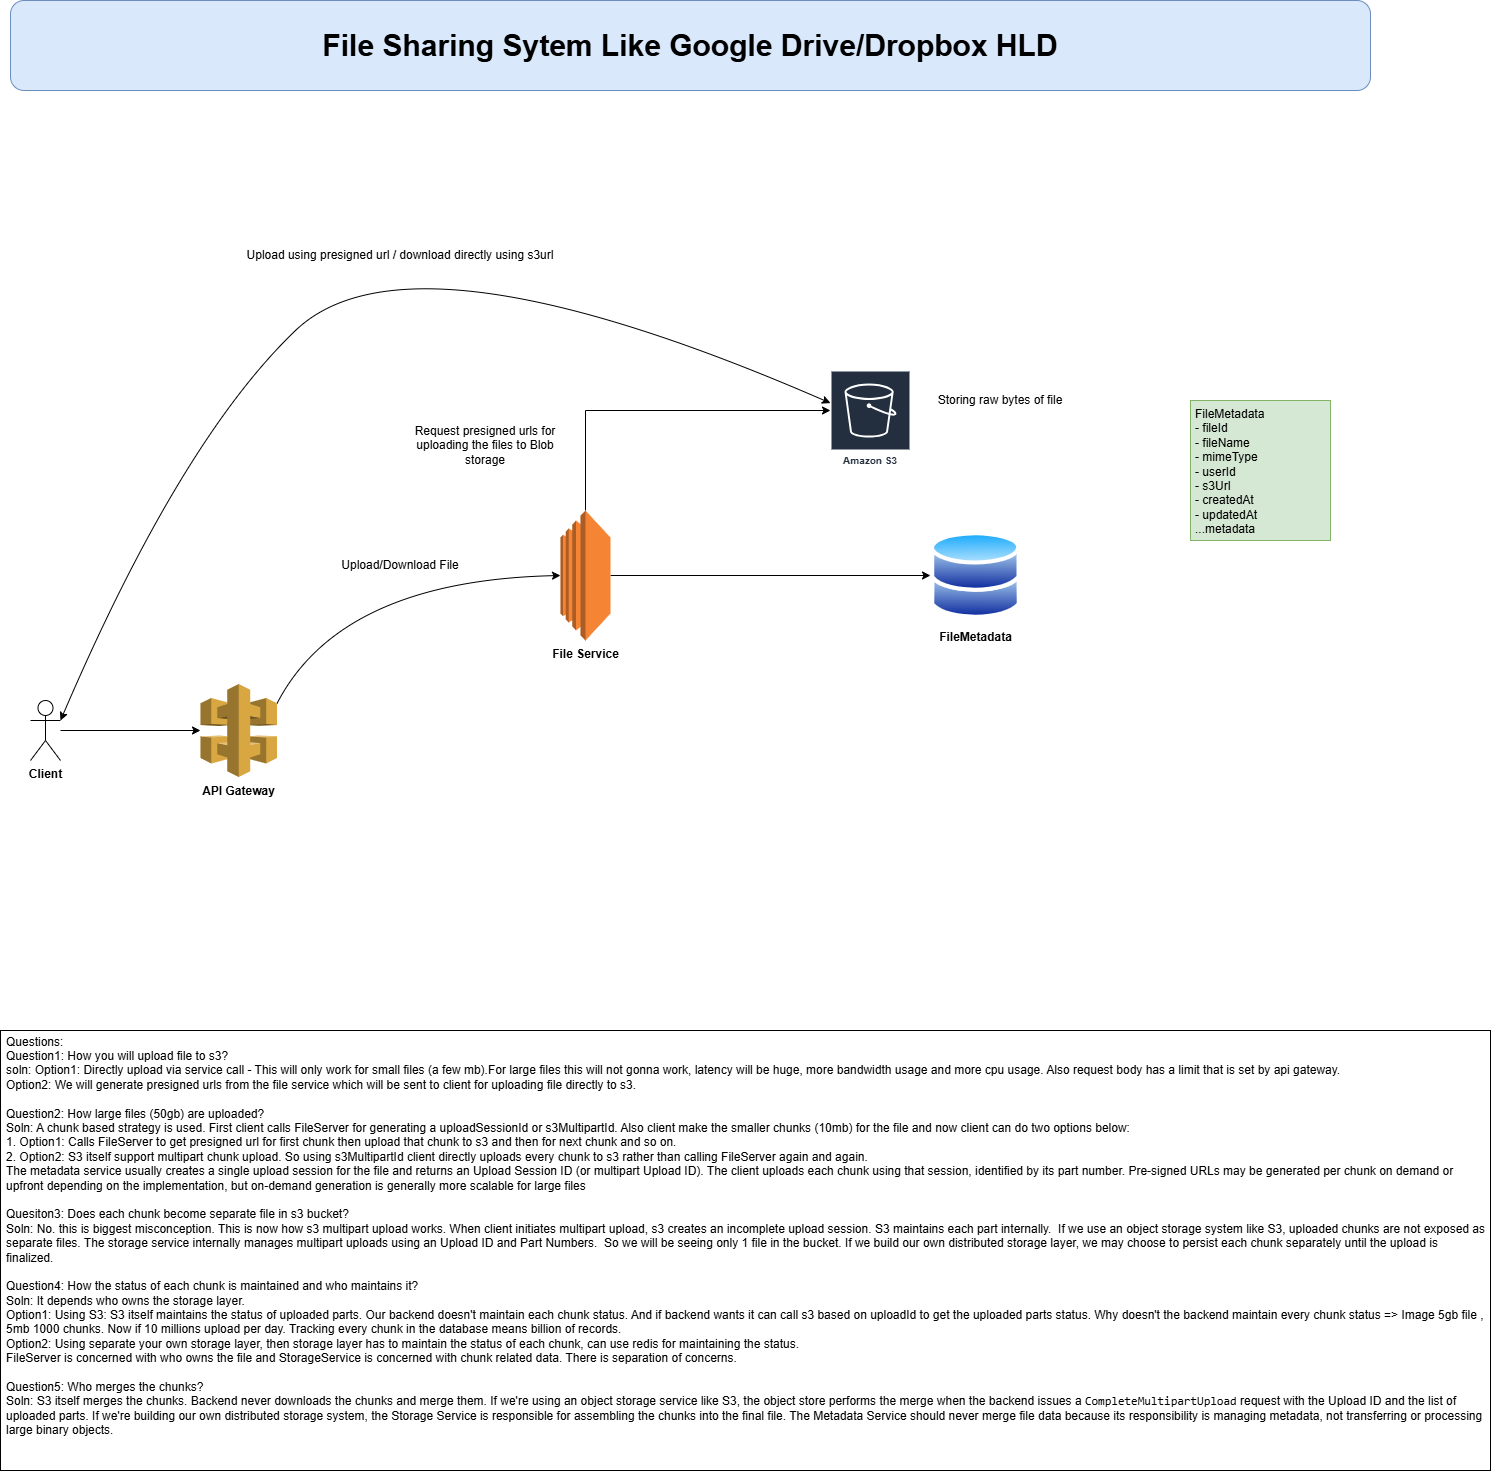

The diagram above was exported from draw.io. Its source (the exported page's mxGraphModel, read from the mxfile embedded in the PNG):
<mxGraphModel dx="1471" dy="1863" grid="1" gridSize="10" guides="1" tooltips="1" connect="1" arrows="1" fold="1" page="1" pageScale="1" pageWidth="850" pageHeight="1100" math="0" shadow="0">
  <root>
    <mxCell id="0" />
    <mxCell id="1" parent="0" />
    <mxCell id="YcbzVk5W8cbLgwaOMTr--3" edge="1" parent="1" source="YcbzVk5W8cbLgwaOMTr--1" style="edgeStyle=orthogonalEdgeStyle;rounded=0;orthogonalLoop=1;jettySize=auto;html=1;" target="YcbzVk5W8cbLgwaOMTr--2">
      <mxGeometry relative="1" as="geometry" />
    </mxCell>
    <mxCell id="YcbzVk5W8cbLgwaOMTr--1" parent="1" style="shape=umlActor;verticalLabelPosition=bottom;verticalAlign=top;html=1;outlineConnect=0;" value="&lt;b&gt;Client&lt;/b&gt;" vertex="1">
      <mxGeometry height="60" width="30" x="100" y="260" as="geometry" />
    </mxCell>
    <mxCell id="YcbzVk5W8cbLgwaOMTr--2" parent="1" style="outlineConnect=0;dashed=0;verticalLabelPosition=bottom;verticalAlign=top;align=center;html=1;shape=mxgraph.aws3.api_gateway;fillColor=#D9A741;gradientColor=none;" value="&lt;b&gt;API Gateway&lt;/b&gt;" vertex="1">
      <mxGeometry height="93" width="76.5" x="270" y="243.5" as="geometry" />
    </mxCell>
    <mxCell id="YcbzVk5W8cbLgwaOMTr--10" edge="1" parent="1" source="YcbzVk5W8cbLgwaOMTr--5" style="edgeStyle=orthogonalEdgeStyle;rounded=0;orthogonalLoop=1;jettySize=auto;html=1;" target="YcbzVk5W8cbLgwaOMTr--9">
      <mxGeometry relative="1" as="geometry">
        <Array as="points">
          <mxPoint x="655" y="-30" />
        </Array>
      </mxGeometry>
    </mxCell>
    <mxCell id="YcbzVk5W8cbLgwaOMTr--12" edge="1" parent="1" source="YcbzVk5W8cbLgwaOMTr--5" style="edgeStyle=orthogonalEdgeStyle;rounded=0;orthogonalLoop=1;jettySize=auto;html=1;" target="YcbzVk5W8cbLgwaOMTr--11">
      <mxGeometry relative="1" as="geometry" />
    </mxCell>
    <mxCell id="YcbzVk5W8cbLgwaOMTr--5" parent="1" style="outlineConnect=0;dashed=0;verticalLabelPosition=bottom;verticalAlign=top;align=center;html=1;shape=mxgraph.aws3.ec2;fillColor=#F58534;gradientColor=none;" value="&lt;b&gt;File Service&lt;/b&gt;" vertex="1">
      <mxGeometry height="130" width="50" x="630" y="70" as="geometry" />
    </mxCell>
    <mxCell id="YcbzVk5W8cbLgwaOMTr--6" edge="1" parent="1" source="YcbzVk5W8cbLgwaOMTr--2" style="curved=1;endArrow=classic;html=1;rounded=0;exitX=1;exitY=0.21;exitDx=0;exitDy=0;exitPerimeter=0;entryX=0;entryY=0.5;entryDx=0;entryDy=0;entryPerimeter=0;" target="YcbzVk5W8cbLgwaOMTr--5" value="">
      <mxGeometry height="50" relative="1" width="50" as="geometry">
        <Array as="points">
          <mxPoint x="410" y="140" />
        </Array>
        <mxPoint x="400" y="300" as="sourcePoint" />
        <mxPoint x="450" y="250" as="targetPoint" />
      </mxGeometry>
    </mxCell>
    <mxCell id="YcbzVk5W8cbLgwaOMTr--7" parent="1" style="text;html=1;whiteSpace=wrap;strokeColor=none;fillColor=none;align=center;verticalAlign=middle;rounded=0;" value="Upload/Download File" vertex="1">
      <mxGeometry height="10" width="200" x="370" y="120" as="geometry" />
    </mxCell>
    <mxCell id="YcbzVk5W8cbLgwaOMTr--9" parent="1" style="sketch=0;outlineConnect=0;fontColor=#232F3E;gradientColor=none;strokeColor=#ffffff;fillColor=#232F3E;dashed=0;verticalLabelPosition=middle;verticalAlign=bottom;align=center;html=1;whiteSpace=wrap;fontSize=10;fontStyle=1;spacing=3;shape=mxgraph.aws4.productIcon;prIcon=mxgraph.aws4.s3;" value="Amazon S3" vertex="1">
      <mxGeometry height="100" width="80" x="900" y="-70" as="geometry" />
    </mxCell>
    <mxCell id="YcbzVk5W8cbLgwaOMTr--11" parent="1" style="image;aspect=fixed;perimeter=ellipsePerimeter;html=1;align=center;shadow=0;dashed=0;spacingTop=3;image=img/lib/active_directory/databases.svg;" value="&lt;b&gt;FileMetadata&lt;/b&gt;" vertex="1">
      <mxGeometry height="89" width="90.82" x="1000" y="90.5" as="geometry" />
    </mxCell>
    <mxCell id="YcbzVk5W8cbLgwaOMTr--13" parent="1" style="text;html=1;whiteSpace=wrap;strokeColor=none;fillColor=none;align=center;verticalAlign=middle;rounded=0;" value="Request presigned urls for uploading the files to Blob storage" vertex="1">
      <mxGeometry height="70" width="170" x="470" y="-30" as="geometry" />
    </mxCell>
    <mxCell id="YcbzVk5W8cbLgwaOMTr--14" parent="1" style="text;html=1;whiteSpace=wrap;strokeColor=none;fillColor=none;align=center;verticalAlign=middle;rounded=0;" value="Storing raw bytes of file" vertex="1">
      <mxGeometry height="20" width="160" x="990" y="-50" as="geometry" />
    </mxCell>
    <mxCell id="YcbzVk5W8cbLgwaOMTr--15" parent="1" style="rounded=0;whiteSpace=wrap;html=1;align=left;verticalAlign=top;spacingLeft=3;fillColor=#d5e8d4;strokeColor=#82b366;" value="FileMetadata&lt;div&gt;- fileId&lt;/div&gt;&lt;div&gt;- fileName&lt;/div&gt;&lt;div&gt;- mimeType&lt;/div&gt;&lt;div&gt;- userId&lt;/div&gt;&lt;div&gt;&lt;span style=&quot;background-color: transparent; color: light-dark(rgb(0, 0, 0), rgb(255, 255, 255));&quot;&gt;- s3Url&lt;/span&gt;&lt;/div&gt;&lt;div&gt;- createdAt&lt;/div&gt;&lt;div&gt;- updatedAt&lt;/div&gt;&lt;div&gt;...metadata&lt;/div&gt;" vertex="1">
      <mxGeometry height="140" width="140" x="1260" y="-40" as="geometry" />
    </mxCell>
    <mxCell id="YcbzVk5W8cbLgwaOMTr--17" edge="1" parent="1" source="YcbzVk5W8cbLgwaOMTr--1" style="curved=1;endArrow=classic;html=1;rounded=0;exitX=1;exitY=0.3333333333333333;exitDx=0;exitDy=0;exitPerimeter=0;startArrow=classic;startFill=1;" target="YcbzVk5W8cbLgwaOMTr--9" value="">
      <mxGeometry height="50" relative="1" width="50" as="geometry">
        <Array as="points">
          <mxPoint x="250" />
          <mxPoint x="480" y="-220" />
        </Array>
        <mxPoint x="320" y="-15" as="sourcePoint" />
        <mxPoint x="370" y="-65" as="targetPoint" />
      </mxGeometry>
    </mxCell>
    <mxCell id="YcbzVk5W8cbLgwaOMTr--19" parent="1" style="text;html=1;whiteSpace=wrap;strokeColor=none;fillColor=none;align=center;verticalAlign=middle;rounded=0;" value="Upload using presigned url / download directly using s3url" vertex="1">
      <mxGeometry height="50" width="320" x="310" y="-210" as="geometry" />
    </mxCell>
    <mxCell id="YcbzVk5W8cbLgwaOMTr--20" parent="1" style="rounded=0;whiteSpace=wrap;html=1;align=left;spacingLeft=4;spacingTop=4;spacingBottom=4;spacingRight=4;" value="Questions:&lt;div&gt;Question1: How you will upload file to s3?&lt;/div&gt;&lt;div&gt;soln: Option1: Directly upload via service call - This will only work for small files (a few mb).For large files this will not gonna work, latency will be huge, more bandwidth usage and more cpu usage. Also request body has a limit that is set by api gateway.&lt;/div&gt;&lt;div&gt;Option2: We will generate presigned urls from the file service which will be sent to client for uploading file directly to s3.&lt;br&gt;&lt;br&gt;Question2: How large files (50gb) are uploaded?&lt;br&gt;Soln: A chunk based strategy is used. First client calls FileServer for generating a uploadSessionId or s3MultipartId. Also client make the smaller chunks (10mb) for the file and now client can do two options below:&lt;br&gt;1. Option1: Calls FileServer to get presigned url for first chunk then upload that chunk to s3 and then for next chunk and so on.&lt;br&gt;2. Option2: S3 itself support multipart chunk upload. So using s3MultipartId client directly uploads every chunk to s3 rather than calling FileServer again and again.&lt;/div&gt;&lt;div&gt;The metadata service usually creates a single upload session for the file and returns an Upload Session ID (or multipart Upload ID). The client uploads each chunk using that session, identified by its part number. Pre-signed URLs may be generated per chunk on demand or upfront depending on the implementation, but on-demand generation is generally more scalable for large files&lt;br&gt;&lt;br&gt;&lt;/div&gt;&lt;div&gt;Quesiton3: Does each chunk become separate file in s3 bucket?&lt;br&gt;Soln: No. this is biggest misconception. This is now how s3 multipart upload works. When client initiates multipart upload, s3 creates an incomplete upload session. S3 maintains each part internally.&amp;nbsp; If we use an object storage system like S3, uploaded chunks are not exposed as separate files. The storage service internally manages multipart uploads using an Upload ID and Part Numbers.&amp;nbsp; So we will be seeing only 1 file in the bucket. If we build our own distributed storage layer, we may choose to persist each chunk separately until the upload is finalized.&lt;br&gt;&lt;br&gt;Question4: How the status of each chunk is maintained and who maintains it?&lt;/div&gt;&lt;div&gt;Soln: It depends who owns the storage layer.&lt;br&gt;Option1: Using S3: S3 itself maintains the status of uploaded parts. Our backend doesn't maintain each chunk status. And if backend wants it can call s3 based on uploadId to get the uploaded parts status. Why doesn't the backend maintain every chunk status =&amp;gt; Image 5gb file , 5mb 1000 chunks. Now if 10 millions upload per day. Tracking every chunk in the database means billion of records.&lt;br&gt;Option2: Using separate your own storage layer, then storage layer has to maintain the status of each chunk, can use redis for maintaining the status.&lt;br&gt;FileServer is concerned with who owns the file and StorageService is concerned with chunk related data. There is separation of concerns.&lt;br&gt;&lt;br&gt;Question5: Who merges the chunks?&lt;br&gt;Soln: S3 itself merges the chunks. Backend never downloads the chunks and merge them.&amp;nbsp;&lt;span style=&quot;background-color: transparent; color: light-dark(rgb(0, 0, 0), rgb(255, 255, 255));&quot;&gt;If we're using an object storage service like S3, the object store performs the merge when the backend issues a &lt;/span&gt;&lt;code data-start=&quot;3005&quot; data-end=&quot;3030&quot; style=&quot;background-color: transparent; color: light-dark(rgb(0, 0, 0), rgb(255, 255, 255));&quot;&gt;CompleteMultipartUpload&lt;/code&gt;&lt;span style=&quot;background-color: transparent; color: light-dark(rgb(0, 0, 0), rgb(255, 255, 255));&quot;&gt; request with the Upload ID and the list of uploaded parts. If we're building our own distributed storage system, the Storage Service is responsible for assembling the chunks into the final file. The Metadata Service should never merge file data because its responsibility is managing metadata, not transferring or processing large binary objects.&lt;br&gt;&lt;br&gt;&lt;br&gt;&lt;/span&gt;&lt;/div&gt;" vertex="1">
      <mxGeometry height="440" width="1490" x="70" y="590" as="geometry" />
    </mxCell>
    <mxCell id="YcbzVk5W8cbLgwaOMTr--21" parent="1" style="rounded=1;whiteSpace=wrap;html=1;fillColor=#dae8fc;strokeColor=#6c8ebf;" value="&lt;b&gt;&lt;font style=&quot;font-size: 30px;&quot;&gt;File Sharing Sytem Like Google Drive/Dropbox HLD&lt;/font&gt;&lt;/b&gt;" vertex="1">
      <mxGeometry height="90" width="1360" x="80" y="-440" as="geometry" />
    </mxCell>
  </root>
</mxGraphModel>